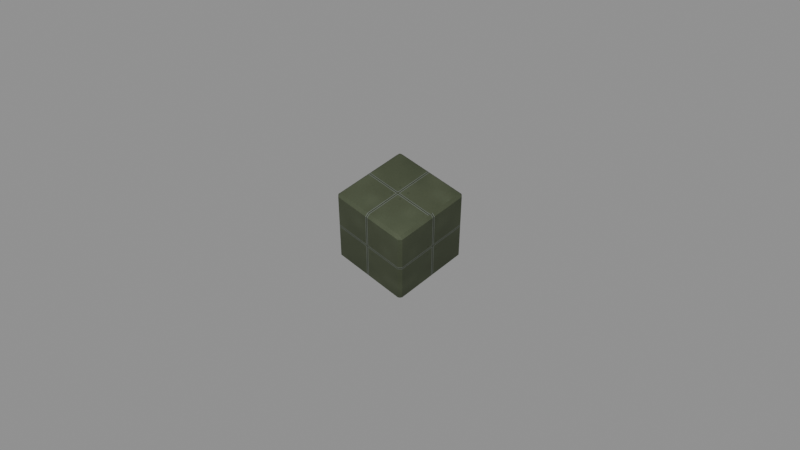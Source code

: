 # Source: crate_inspection.blend  (saved by Blender 5.2.45; exported with 4.5.12 LTS)
import bpy
from mathutils import Matrix  # noqa: F401  (used for matrix-valued properties, if any)

bpy.ops.wm.read_factory_settings(use_empty=True)
scene = bpy.context.scene
scene.name = 'Scene'

# ---- collections
col_mesh_world_prop_crate = bpy.data.collections.new('mesh.world.prop.crate'); scene.collection.children.link(col_mesh_world_prop_crate)
col_mesh_world_prop_crate_lod1 = bpy.data.collections.new('mesh.world.prop.crate_lod1'); scene.collection.children.link(col_mesh_world_prop_crate_lod1)

# ---- images (referenced by path relative to the original .blend; pixels are not part of the script)
import os
ASSET_DIR = os.environ.get("B2B_ASSET_DIR", "")  # directory of the original .blend (textures are referenced by path, not embedded)
HERE = os.path.dirname(os.path.abspath(__file__))  # packed textures are extracted next to this script under _unpacked/

def load_image(name, relpath, width, height, colorspace="sRGB"):
    """Load a texture the original file referenced (path relative to the .blend, or extracted next to this script)."""
    p = next((c for c in (os.path.join(HERE, relpath), os.path.join(ASSET_DIR, relpath)) if relpath and os.path.exists(c)), "")
    if p:
        img = bpy.data.images.load(p, check_existing=True)
        img.name = name
    else:  # same state as the original file: an image datablock whose file is absent (Cycles renders it pink)
        img = bpy.data.images.new(name, width, height)
        img.source = "FILE"
        img.filepath = "//" + (relpath or name)
    img.colorspace_settings.name = colorspace
    return img
img_production_surface_base_png = load_image('production_surface_base.png', '_unpacked/production_surface_base.d7bb1f70.png', 4096, 4096, 'sRGB')
img_production_surface_normal_png = load_image('production_surface_normal.png', '_unpacked/production_surface_normal.b14cd9e9.png', 4096, 4096, 'Non-Color')
img_production_surface_orm_png = load_image('production_surface_orm.png', '_unpacked/production_surface_orm.91963f39.png', 4096, 4096, 'Non-Color')

# ---- materials (node trees are filled in below, after node groups)
mat_material_world_prop_industrial = bpy.data.materials.new('material.world.prop.industrial')
mat_material_world_prop_industrial.diffuse_color = (1.0, 1.0, 1.0, 1.0)

# ---- material node trees
mat_material_world_prop_industrial.use_nodes = True; mat_material_world_prop_industrial.node_tree.nodes.clear()
_N = mat_material_world_prop_industrial.node_tree.nodes; _L = mat_material_world_prop_industrial.node_tree.links
n0 = _N.new('ShaderNodeBsdfPrincipled'); n0.name = 'Principled BSDF'; n0.location = (-200, 100)
n0.inputs[10].default_value = 0.005
n1 = _N.new('ShaderNodeOutputMaterial'); n1.name = 'Material Output'; n1.location = (200, 100)
n2 = _N.new('ShaderNodeTexCoord'); n2.name = 'Texture Coordinate'; n2.location = (0, 0)
n3 = _N.new('ShaderNodeVectorMath'); n3.name = 'Vector Math'; n3.location = (0, 0)
n3.operation = 'MULTIPLY'
n3.inputs[1].default_value = (1.0, 1.0, 1.0)
n4 = _N.new('ShaderNodeVectorMath'); n4.name = 'Vector Math.001'; n4.location = (0, 0)
n5 = _N.new('ShaderNodeTexImage'); n5.name = 'Image Texture'; n5.location = (0, 0)
n5.label = 'baseColorTexture'
n5.image = img_production_surface_base_png
n6 = _N.new('ShaderNodeMixRGB'); n6.name = 'Mix (Legacy)'; n6.location = (0, 0)
n6.blend_type = 'MULTIPLY'
n6.inputs[0].default_value = 1.0
n6.inputs[2].default_value = (1.0, 1.0, 1.0, 1.0)
n7 = _N.new('ShaderNodeTexImage'); n7.name = 'Image Texture.001'; n7.location = (0, 0)
n7.label = 'normalTexture'
n7.image = img_production_surface_normal_png
n8 = _N.new('ShaderNodeNormalMap'); n8.name = 'Normal Map'; n8.location = (0, 0)
n8.width = 160
n9 = _N.new('ShaderNodeTexImage'); n9.name = 'Image Texture.002'; n9.location = (0, 0)
n9.label = 'ormTexture'
n9.image = img_production_surface_orm_png
n10 = _N.new('ShaderNodeSeparateColor'); n10.name = 'Separate Color'; n10.location = (0, 0)
n11 = _N.new('ShaderNodeMath'); n11.name = 'Math'; n11.location = (0, 0)
n11.operation = 'MULTIPLY'
n11.inputs[1].default_value = 1.0
n12 = _N.new('ShaderNodeMath'); n12.name = 'Math.001'; n12.location = (0, 0)
n12.operation = 'MULTIPLY'
n12.inputs[1].default_value = 1.0
_L.new(n0.outputs[0], n1.inputs[0])
_L.new(n2.outputs[2], n3.inputs[0])
_L.new(n3.outputs[0], n4.inputs[0])
_L.new(n4.outputs[0], n5.inputs[0])
_L.new(n5.outputs[0], n6.inputs[1])
_L.new(n6.outputs[0], n0.inputs[0])
_L.new(n4.outputs[0], n7.inputs[0])
_L.new(n7.outputs[0], n8.inputs[1])
_L.new(n8.outputs[0], n0.inputs[5])
_L.new(n4.outputs[0], n9.inputs[0])
_L.new(n9.outputs[0], n10.inputs[0])
_L.new(n10.outputs[1], n11.inputs[0])
_L.new(n11.outputs[0], n0.inputs[2])
_L.new(n10.outputs[2], n12.inputs[0])
_L.new(n12.outputs[0], n0.inputs[1])
n1.is_active_output = True

# ---- world
world_neutral_inspection_world = bpy.data.worlds.new('Neutral inspection world'); scene.world = world_neutral_inspection_world
world_neutral_inspection_world.use_nodes = True; world_neutral_inspection_world.node_tree.nodes.clear()
_N = world_neutral_inspection_world.node_tree.nodes; _L = world_neutral_inspection_world.node_tree.links
n0 = _N.new('ShaderNodeBackground'); n0.name = 'Background'; n0.location = (-200, 100)
n0.inputs[0].default_value = (0.3, 0.3, 0.3, 1.0)
n1 = _N.new('ShaderNodeOutputWorld'); n1.name = 'World Output'; n1.location = (200, 100)
_L.new(n0.outputs[0], n1.inputs[0])
n1.is_active_output = True

# ---- cameras
cam_mesh_world_prop_crate_close = bpy.data.cameras.new('mesh.world.prop.crate:close')
cam_mesh_world_prop_crate_close.clip_start = 0.01
cam_mesh_world_prop_crate_normal = bpy.data.cameras.new('mesh.world.prop.crate:normal')
cam_mesh_world_prop_crate_normal.clip_start = 0.01
cam_mesh_world_prop_crate_strategic = bpy.data.cameras.new('mesh.world.prop.crate:strategic')
cam_mesh_world_prop_crate_strategic.clip_start = 0.01

# ---- lights
light_inspection_area = bpy.data.lights.new('Inspection area', 'AREA')
light_inspection_area.energy = 350.0
light_inspection_area.shape = 'DISK'
light_inspection_area.size = 4.0

# ---- meshes
me_00_0_whole = bpy.data.meshes.new('00:0:whole')
me_00_0_whole.from_pydata([(-0.5, -0.465, -0.465), (-0.5, -0.465, 0.465), (-0.5, 0.465, 0.465), (-0.5, 0.465, -0.465), (0.5, 0.465, -0.465), (0.5, 0.465, 0.465), (0.5, -0.465, 0.465), (0.5, -0.465, -0.465), (-0.465, 0.465, -0.5), (0.465, 0.465, -0.5), (0.465, -0.465, -0.5), (-0.465, -0.465, -0.5), (-0.465, -0.465, 0.5), (0.465, -0.465, 0.5), (0.465, 0.465, 0.5), (-0.465, 0.465, 0.5), (-0.465, 0.5, 0.465), (0.465, 0.5, 0.465), (0.465, 0.5, -0.465), (-0.465, 0.5, -0.465), (-0.465, -0.5, -0.465), (0.465, -0.5, -0.465), (0.465, -0.5, 0.465), (-0.465, -0.5, 0.465), (-0.465, 0.465, -0.5), (-0.465, -0.465, -0.5), (-0.5, -0.465, -0.465), (-0.5, 0.465, -0.465), (-0.5, 0.465, 0.465), (-0.5, -0.465, 0.465), (-0.465, -0.465, 0.5), (-0.465, 0.465, 0.5), (0.5, 0.465, -0.465), (0.5, -0.465, -0.465), (0.465, -0.465, -0.5), (0.465, 0.465, -0.5), (0.465, 0.465, 0.5), (0.465, -0.465, 0.5), (0.5, -0.465, 0.465), (0.5, 0.465, 0.465), (-0.5, 0.465, -0.465), (-0.5, 0.465, 0.465), (-0.465, 0.5, 0.465), (-0.465, 0.5, -0.465), (-0.465, -0.5, -0.465), (-0.465, -0.5, 0.465), (-0.5, -0.465, 0.465), (-0.5, -0.465, -0.465), (0.465, 0.5, -0.465), (0.465, 0.5, 0.465), (0.5, 0.465, 0.465), (0.5, 0.465, -0.465), (0.5, -0.465, -0.465), (0.5, -0.465, 0.465), (0.465, -0.5, 0.465), (0.465, -0.5, -0.465), (-0.465, 0.5, -0.465), (0.465, 0.5, -0.465), (0.465, 0.465, -0.5), (-0.465, 0.465, -0.5), (-0.465, -0.465, -0.5), (0.465, -0.465, -0.5), (0.465, -0.5, -0.465), (-0.465, -0.5, -0.465), (-0.465, 0.465, 0.5), (0.465, 0.465, 0.5), (0.465, 0.5, 0.465), (-0.465, 0.5, 0.465), (-0.465, -0.5, 0.465), (0.465, -0.5, 0.465), (0.465, -0.465, 0.5), (-0.465, -0.465, 0.5), (-0.465, 0.5, -0.465), (-0.465, 0.465, -0.5), (-0.5, 0.465, -0.465), (-0.5, -0.465, -0.465), (-0.465, -0.465, -0.5), (-0.465, -0.5, -0.465), (-0.5, 0.465, 0.465), (-0.465, 0.465, 0.5), (-0.465, 0.5, 0.465), (-0.465, -0.5, 0.465), (-0.465, -0.465, 0.5), (-0.5, -0.465, 0.465), (0.5, 0.465, -0.465), (0.465, 0.465, -0.5), (0.465, 0.5, -0.465), (0.465, -0.5, -0.465), (0.465, -0.465, -0.5), (0.5, -0.465, -0.465), (0.465, 0.5, 0.465), (0.465, 0.465, 0.5), (0.5, 0.465, 0.465), (0.5, -0.465, 0.465), (0.465, -0.465, 0.5), (0.465, -0.5, 0.465)], [], [(0, 1, 2), (0, 2, 3), (4, 5, 6), (4, 6, 7), (8, 9, 10), (8, 10, 11), (12, 13, 14), (12, 14, 15), (16, 17, 18), (16, 18, 19), (20, 21, 22), (20, 22, 23), (24, 25, 26), (24, 26, 27), (28, 29, 30), (28, 30, 31), (32, 33, 34), (32, 34, 35), (36, 37, 38), (36, 38, 39), (40, 41, 42), (40, 42, 43), (44, 45, 46), (44, 46, 47), (48, 49, 50), (48, 50, 51), (52, 53, 54), (52, 54, 55), (56, 57, 58), (56, 58, 59), (60, 61, 62), (60, 62, 63), (64, 65, 66), (64, 66, 67), (68, 69, 70), (68, 70, 71), (72, 73, 74), (75, 76, 77), (78, 79, 80), (81, 82, 83), (84, 85, 86), (87, 88, 89), (90, 91, 92), (93, 94, 95)])
_uv = me_00_0_whole.uv_layers.new(name='UVMap')
_uv.uv.foreach_set('vector', [0.9745, 0.02549, 0.9745, 0.2245, 0.7755, 0.2245, 0.9745, 0.02549, 0.7755, 0.2245, 0.7755, 0.02549, 0.7755, 0.02549, 0.7755, 0.2245, 0.9745, 0.2245, 0.7755, 0.02549, 0.9745, 0.2245, 0.9745, 0.02549, 0.7755, 0.02549, 0.9745, 0.02549, 0.9745, 0.2245, 0.7755, 0.02549, 0.9745, 0.2245, 0.7755, 0.2245, 0.7755, 0.2245, 0.9745, 0.2245, 0.9745, 0.02549, 0.7755, 0.2245, 0.9745, 0.02549, 0.7755, 0.02549, 0.7755, 0.2245, 0.9745, 0.2245, 0.9745, 0.02549, 0.7755, 0.2245, 0.9745, 0.02549, 0.7755, 0.02549, 0.7755, 0.02549, 0.9745, 0.02549, 0.9745, 0.2245, 0.7755, 0.02549, 0.9745, 0.2245, 0.7755, 0.2245, 0.7755, 0.018, 0.9745, 0.018, 0.9745, 0.02549, 0.7755, 0.018, 0.9745, 0.02549, 0.7755, 0.02549, 0.7755, 0.2245, 0.9745, 0.2245, 0.9745, 0.232, 0.7755, 0.2245, 0.9745, 0.232, 0.7755, 0.232, 0.7755, 0.02549, 0.9745, 0.02549, 0.9745, 0.018, 0.7755, 0.02549, 0.9745, 0.018, 0.7755, 0.018, 0.7755, 0.232, 0.9745, 0.232, 0.9745, 0.2245, 0.7755, 0.232, 0.9745, 0.2245, 0.7755, 0.2245, 0.7755, 0.02549, 0.7755, 0.2245, 0.768, 0.2245, 0.7755, 0.02549, 0.768, 0.2245, 0.768, 0.02549, 0.982, 0.02549, 0.982, 0.2245, 0.9745, 0.2245, 0.982, 0.02549, 0.9745, 0.2245, 0.9745, 0.02549, 0.768, 0.02549, 0.768, 0.2245, 0.7755, 0.2245, 0.768, 0.02549, 0.7755, 0.2245, 0.7755, 0.02549, 0.9745, 0.02549, 0.9745, 0.2245, 0.982, 0.2245, 0.9745, 0.02549, 0.982, 0.2245, 0.982, 0.02549, 0.7755, 0.018, 0.9745, 0.018, 0.9745, 0.02549, 0.7755, 0.018, 0.9745, 0.02549, 0.7755, 0.02549, 0.7755, 0.2245, 0.9745, 0.2245, 0.9745, 0.232, 0.7755, 0.2245, 0.9745, 0.232, 0.7755, 0.232, 0.7755, 0.02549, 0.9745, 0.02549, 0.9745, 0.018, 0.7755, 0.02549, 0.9745, 0.018, 0.7755, 0.018, 0.7755, 0.232, 0.9745, 0.232, 0.9745, 0.2245, 0.7755, 0.232, 0.9745, 0.2245, 0.7755, 0.2245, 0.768, 0.02549, 0.7755, 0.018, 0.7755, 0.02549, 0.9745, 0.02549, 0.9745, 0.018, 0.982, 0.02549, 0.7755, 0.2245, 0.7755, 0.232, 0.768, 0.2245, 0.982, 0.2245, 0.9745, 0.232, 0.9745, 0.2245, 0.7755, 0.02549, 0.7755, 0.018, 0.768, 0.02549, 0.982, 0.02549, 0.9745, 0.018, 0.9745, 0.02549, 0.768, 0.2245, 0.7755, 0.232, 0.7755, 0.2245, 0.9745, 0.2245, 0.9745, 0.232, 0.982, 0.2245])
me_00_0_whole.materials.append(mat_material_world_prop_industrial)
me_00_0_whole.update()
me_00_0_whole.normals_split_custom_set([tuple(v) for v in zip(*[iter([-1.0, 0.0, 0.0, -1.0, 0.0, 0.0, -1.0, 0.0, 0.0, -1.0, 0.0, 0.0, -1.0, 0.0, 0.0, -1.0, 0.0, 0.0, 1.0, 0.0, 0.0, 1.0, 0.0, 0.0, 1.0, 0.0, 0.0, 1.0, 0.0, 0.0, 1.0, 0.0, 0.0, 1.0, 0.0, 0.0, 0.0, 0.0, -1.0, 0.0, 0.0, -1.0, 0.0, 0.0, -1.0, 0.0, 0.0, -1.0, 0.0, 0.0, -1.0, 0.0, 0.0, -1.0, 0.0, 0.0, 1.0, 0.0, 0.0, 1.0, 0.0, 0.0, 1.0, 0.0, 0.0, 1.0, 0.0, 0.0, 1.0, 0.0, 0.0, 1.0, 0.0, 1.0, 0.0, 0.0, 1.0, 0.0, 0.0, 1.0, 0.0, 0.0, 1.0, 0.0, 0.0, 1.0, 0.0, 0.0, 1.0, 0.0, 0.0, -1.0, 0.0, 0.0, -1.0, 0.0, 0.0, -1.0, 0.0, 0.0, -1.0, 0.0, 0.0, -1.0, 0.0, 0.0, -1.0, 0.0, -0.7071, 0.0, -0.7071, -0.7071, 0.0, -0.7071, -0.7071, 0.0, -0.7071, -0.7071, 0.0, -0.7071, -0.7071, 0.0, -0.7071, -0.7071, 0.0, -0.7071, -0.7071, 0.0, 0.7071, -0.7071, 0.0, 0.7071, -0.7071, 0.0, 0.7071, -0.7071, 0.0, 0.7071, -0.7071, 0.0, 0.7071, -0.7071, 0.0, 0.7071, 0.7071, 0.0, -0.7071, 0.7071, 0.0, -0.7071, 0.7071, 0.0, -0.7071, 0.7071, 0.0, -0.7071, 0.7071, 0.0, -0.7071, 0.7071, 0.0, -0.7071, 0.7071, 0.0, 0.7071, 0.7071, 0.0, 0.7071, 0.7071, 0.0, 0.7071, 0.7071, 0.0, 0.7071, 0.7071, 0.0, 0.7071, 0.7071, 0.0, 0.7071, -0.7071, 0.7071, 0.0, -0.7071, 0.7071, 0.0, -0.7071, 0.7071, 0.0, -0.7071, 0.7071, 0.0, -0.7071, 0.7071, 0.0, -0.7071, 0.7071, 0.0, -0.7071, -0.7071, 0.0, -0.7071, -0.7071, 0.0, -0.7071, -0.7071, 0.0, -0.7071, -0.7071, 0.0, -0.7071, -0.7071, 0.0, -0.7071, -0.7071, 0.0, 0.7071, 0.7071, 0.0, 0.7071, 0.7071, 0.0, 0.7071, 0.7071, 0.0, 0.7071, 0.7071, 0.0, 0.7071, 0.7071, 0.0, 0.7071, 0.7071, 0.0, 0.7071, -0.7071, 0.0, 0.7071, -0.7071, 0.0, 0.7071, -0.7071, 0.0, 0.7071, -0.7071, 0.0, 0.7071, -0.7071, 0.0, 0.7071, -0.7071, 0.0, 0.0, 0.7071, -0.7071, 0.0, 0.7071, -0.7071, 0.0, 0.7071, -0.7071, 0.0, 0.7071, -0.7071, 0.0, 0.7071, -0.7071, 0.0, 0.7071, -0.7071, 0.0, -0.7071, -0.7071, 0.0, -0.7071, -0.7071, 0.0, -0.7071, -0.7071, 0.0, -0.7071, -0.7071, 0.0, -0.7071, -0.7071, 0.0, -0.7071, -0.7071, 0.0, 0.7071, 0.7071, 0.0, 0.7071, 0.7071, 0.0, 0.7071, 0.7071, 0.0, 0.7071, 0.7071, 0.0, 0.7071, 0.7071, 0.0, 0.7071, 0.7071, 0.0, -0.7071, 0.7071, 0.0, -0.7071, 0.7071, 0.0, -0.7071, 0.7071, 0.0, -0.7071, 0.7071, 0.0, -0.7071, 0.7071, 0.0, -0.7071, 0.7071, -0.5774, 0.5774, -0.5774, -0.5774, 0.5774, -0.5774, -0.5774, 0.5774, -0.5774, -0.5774, -0.5774, -0.5774, -0.5774, -0.5774, -0.5774, -0.5774, -0.5774, -0.5774, -0.5774, 0.5774, 0.5774, -0.5774, 0.5774, 0.5774, -0.5774, 0.5774, 0.5774, -0.5774, -0.5774, 0.5774, -0.5774, -0.5774, 0.5774, -0.5774, -0.5774, 0.5774, 0.5774, 0.5774, -0.5774, 0.5774, 0.5774, -0.5774, 0.5774, 0.5774, -0.5774, 0.5774, -0.5774, -0.5774, 0.5774, -0.5774, -0.5774, 0.5774, -0.5774, -0.5774, 0.5774, 0.5774, 0.5774, 0.5774, 0.5774, 0.5774, 0.5774, 0.5774, 0.5774, 0.5774, -0.5774, 0.5774, 0.5774, -0.5774, 0.5774, 0.5774, -0.5774, 0.5774])] * 3)])
me_01_0_whole = bpy.data.meshes.new('01:0:whole')
me_01_0_whole.from_pydata([(-0.5, 0.5, -0.5), (0.5, 0.5, 0.5), (0.5, 0.5, -0.5), (-0.5, 0.5, 0.5), (-0.5, -0.5, -0.5), (0.5, -0.5, -0.5), (0.5, -0.5, 0.5), (-0.5, -0.5, 0.5), (-0.5, 0.5, -0.5), (0.5, 0.5, -0.5), (0.5, -0.5, -0.5), (-0.5, -0.5, -0.5), (-0.5, 0.5, 0.5), (-0.5, -0.5, 0.5), (0.5, -0.5, 0.5), (0.5, 0.5, 0.5), (0.5, 0.5, -0.5), (0.5, 0.5, 0.5), (0.5, -0.5, 0.5), (0.5, -0.5, -0.5), (-0.5, 0.5, -0.5), (-0.5, -0.5, -0.5), (-0.5, -0.5, 0.5), (-0.5, 0.5, 0.5)], [], [(0, 1, 2), (0, 3, 1), (4, 5, 6), (4, 6, 7), (8, 9, 10), (8, 10, 11), (12, 13, 14), (12, 14, 15), (16, 17, 18), (16, 18, 19), (20, 21, 22), (20, 22, 23)])
_uv = me_01_0_whole.uv_layers.new(name='UVMap')
_uv.uv.foreach_set('vector', [0.768, 0.018, 0.982, 0.232, 0.982, 0.018, 0.768, 0.018, 0.768, 0.232, 0.982, 0.232, 0.768, 0.018, 0.982, 0.018, 0.982, 0.232, 0.768, 0.018, 0.982, 0.232, 0.768, 0.232, 0.768, 0.018, 0.982, 0.018, 0.982, 0.232, 0.768, 0.018, 0.982, 0.232, 0.768, 0.232, 0.768, 0.018, 0.768, 0.232, 0.982, 0.232, 0.768, 0.018, 0.982, 0.232, 0.982, 0.018, 0.768, 0.018, 0.768, 0.232, 0.982, 0.232, 0.768, 0.018, 0.982, 0.232, 0.982, 0.018, 0.768, 0.018, 0.982, 0.018, 0.982, 0.232, 0.768, 0.018, 0.982, 0.232, 0.768, 0.232])
me_01_0_whole.materials.append(mat_material_world_prop_industrial)
me_01_0_whole.update()
me_01_0_whole.normals_split_custom_set([tuple(v) for v in zip(*[iter([0.0, 1.0, 0.0, 0.0, 1.0, 0.0, 0.0, 1.0, 0.0, 0.0, 1.0, 0.0, 0.0, 1.0, 0.0, 0.0, 1.0, 0.0, 0.0, -1.0, 0.0, 0.0, -1.0, 0.0, 0.0, -1.0, 0.0, 0.0, -1.0, 0.0, 0.0, -1.0, 0.0, 0.0, -1.0, 0.0, 0.0, 0.0, -1.0, 0.0, 0.0, -1.0, 0.0, 0.0, -1.0, 0.0, 0.0, -1.0, 0.0, 0.0, -1.0, 0.0, 0.0, -1.0, 0.0, 0.0, 1.0, 0.0, 0.0, 1.0, 0.0, 0.0, 1.0, 0.0, 0.0, 1.0, 0.0, 0.0, 1.0, 0.0, 0.0, 1.0, 1.0, 0.0, 0.0, 1.0, 0.0, 0.0, 1.0, 0.0, 0.0, 1.0, 0.0, 0.0, 1.0, 0.0, 0.0, 1.0, 0.0, 0.0, -1.0, 0.0, 0.0, -1.0, 0.0, 0.0, -1.0, 0.0, 0.0, -1.0, 0.0, 0.0, -1.0, 0.0, 0.0, -1.0, 0.0, 0.0])] * 3)])

# ---- objects
ob_inspection_area = bpy.data.objects.new('Inspection area', light_inspection_area)
ob_mesh_world_prop_crate_close = bpy.data.objects.new('mesh.world.prop.crate:close', cam_mesh_world_prop_crate_close)
ob_mesh_world_prop_crate_normal = bpy.data.objects.new('mesh.world.prop.crate:normal', cam_mesh_world_prop_crate_normal)
ob_mesh_world_prop_crate_strategic = bpy.data.objects.new('mesh.world.prop.crate:strategic', cam_mesh_world_prop_crate_strategic)
ob_00_asset = bpy.data.objects.new('00:asset', None)
ob_00_part_whole = bpy.data.objects.new('00:part:whole', None)
ob_00_0_whole = bpy.data.objects.new('00:0:whole', me_00_0_whole)
ob_01_asset = bpy.data.objects.new('01:asset', None)
ob_01_part_whole = bpy.data.objects.new('01:part:whole', None)
ob_01_0_whole = bpy.data.objects.new('01:0:whole', me_01_0_whole)

# ---- transforms, parenting, visibility, modifiers, constraints
ob_inspection_area.location = (2.0, -3.0, 5.0)
ob_mesh_world_prop_crate_close.location = (2.03, -2.03, 2.902)
ob_mesh_world_prop_crate_close.rotation_euler = (0.7798, -3.38e-09, 0.7854)
ob_mesh_world_prop_crate_normal.location = (3.321, -3.321, 4.749)
ob_mesh_world_prop_crate_normal.rotation_euler = (0.7798, -3.38e-09, 0.7854)
ob_mesh_world_prop_crate_strategic.location = (6.273, -6.273, 8.971)
ob_mesh_world_prop_crate_strategic.rotation_euler = (0.7798, 1.755e-08, 0.7854)
ob_00_asset.location = (0.0, 0.0, 0.0)
ob_00_part_whole.parent = ob_00_asset
ob_00_part_whole.location = (0.0, 0.0, 0.0)
ob_00_0_whole.parent = ob_00_part_whole
ob_00_0_whole.location = (0.0, 0.0, 0.0)
ob_01_asset.location = (0.0, 0.0, 0.0)
ob_01_asset.hide_render = True
ob_01_part_whole.parent = ob_01_asset
ob_01_part_whole.location = (0.0, 0.0, 0.0)
ob_01_part_whole.hide_render = True
ob_01_0_whole.parent = ob_01_part_whole
ob_01_0_whole.location = (0.0, 0.0, 0.0)
ob_01_0_whole.hide_render = True

# ---- collection membership
scene.collection.objects.link(ob_inspection_area)
scene.collection.objects.link(ob_mesh_world_prop_crate_close)
scene.collection.objects.link(ob_mesh_world_prop_crate_normal)
scene.collection.objects.link(ob_mesh_world_prop_crate_strategic)
col_mesh_world_prop_crate.objects.link(ob_00_asset)
col_mesh_world_prop_crate.objects.link(ob_00_part_whole)
col_mesh_world_prop_crate.objects.link(ob_00_0_whole)
col_mesh_world_prop_crate_lod1.objects.link(ob_01_asset)
col_mesh_world_prop_crate_lod1.objects.link(ob_01_part_whole)
col_mesh_world_prop_crate_lod1.objects.link(ob_01_0_whole)

# ---- scene / render settings (as saved in the file)
scene.camera = ob_mesh_world_prop_crate_strategic
scene.frame_start = 1; scene.frame_end = 250; scene.frame_set(1)
scene.render.engine = 'CYCLES'
scene.render.resolution_x = 384
scene.render.resolution_y = 216
scene.render.bake_bias = 0.0
scene.render.bake_samples = 0
scene.render.compositor_device = 'GPU'
scene.cycles.samples = 8
scene.eevee.use_volume_custom_range = False
scene.eevee.fast_gi_thickness_near = 0.1
scene.eevee.fast_gi_thickness_far = 0.0
scene.eevee.ray_tracing_options.screen_trace_thickness = 0.1
bpy.context.view_layer.update()
